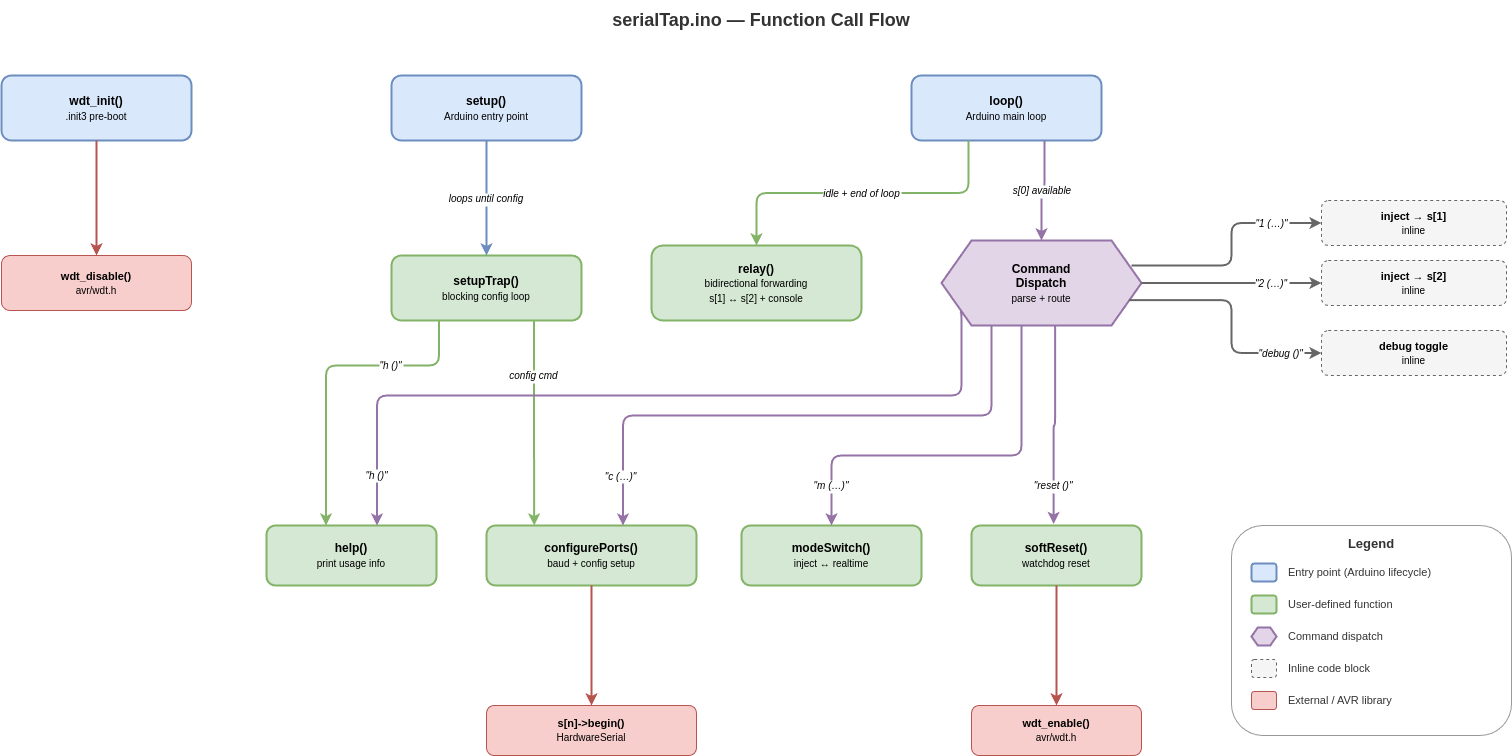

The diagram above was exported from draw.io. Its source (the exported page's mxGraphModel, read from the mxfile embedded in the PNG):
<mxGraphModel dx="2340" dy="1726" grid="1" gridSize="10" guides="1" tooltips="1" connect="1" arrows="1" fold="1" page="1" pageScale="1" pageWidth="1600" pageHeight="1000" math="0" shadow="0">
  <root>
    <mxCell id="0" />
    <mxCell id="1" parent="0" />
    <mxCell id="title" value="&lt;b&gt;serialTap.ino — Function Call Flow&lt;/b&gt;" style="text;html=1;align=center;verticalAlign=middle;whiteSpace=wrap;fontSize=18;fontColor=#333333;" parent="1" vertex="1">
      <mxGeometry x="350" y="15" width="900" height="40" as="geometry" />
    </mxCell>
    <mxCell id="wdt_init" value="&lt;b&gt;wdt_init()&lt;/b&gt;&lt;br&gt;&lt;font style=&quot;font-size:10px&quot;&gt;.init3 pre-boot&lt;/font&gt;" style="rounded=1;whiteSpace=wrap;html=1;fillColor=#dae8fc;strokeColor=#6c8ebf;strokeWidth=2;fontSize=12;" parent="1" vertex="1">
      <mxGeometry x="40" y="90" width="190" height="65" as="geometry" />
    </mxCell>
    <mxCell id="setup" value="&lt;b&gt;setup()&lt;/b&gt;&lt;br&gt;&lt;font style=&quot;font-size:10px&quot;&gt;Arduino entry point&lt;/font&gt;" style="rounded=1;whiteSpace=wrap;html=1;fillColor=#dae8fc;strokeColor=#6c8ebf;strokeWidth=2;fontSize=12;" parent="1" vertex="1">
      <mxGeometry x="430" y="90" width="190" height="65" as="geometry" />
    </mxCell>
    <mxCell id="loop" value="&lt;b&gt;loop()&lt;/b&gt;&lt;br&gt;&lt;font style=&quot;font-size:10px&quot;&gt;Arduino main loop&lt;/font&gt;" style="rounded=1;whiteSpace=wrap;html=1;fillColor=#dae8fc;strokeColor=#6c8ebf;strokeWidth=2;fontSize=12;" parent="1" vertex="1">
      <mxGeometry x="950" y="90" width="190" height="65" as="geometry" />
    </mxCell>
    <mxCell id="wdt_disable" value="&lt;b&gt;wdt_disable()&lt;/b&gt;&lt;br&gt;&lt;font style=&quot;font-size:10px&quot;&gt;avr/wdt.h&lt;/font&gt;" style="rounded=1;whiteSpace=wrap;html=1;fillColor=#f8cecc;strokeColor=#b85450;strokeWidth=1;fontSize=11;" parent="1" vertex="1">
      <mxGeometry x="40" y="270" width="190" height="55" as="geometry" />
    </mxCell>
    <mxCell id="setupTrap" value="&lt;b&gt;setupTrap()&lt;/b&gt;&lt;br&gt;&lt;font style=&quot;font-size:10px&quot;&gt;blocking config loop&lt;/font&gt;" style="rounded=1;whiteSpace=wrap;html=1;fillColor=#d5e8d4;strokeColor=#82b366;strokeWidth=2;fontSize=12;" parent="1" vertex="1">
      <mxGeometry x="430" y="270" width="190" height="65" as="geometry" />
    </mxCell>
    <mxCell id="relay_fn" value="&lt;b&gt;relay()&lt;/b&gt;&lt;br&gt;&lt;font style=&quot;font-size:10px&quot;&gt;bidirectional forwarding&lt;br&gt;s[1] ↔ s[2] + console&lt;/font&gt;" style="rounded=1;whiteSpace=wrap;html=1;fillColor=#d5e8d4;strokeColor=#82b366;strokeWidth=2;fontSize=12;" parent="1" vertex="1">
      <mxGeometry x="690" y="260" width="210" height="75" as="geometry" />
    </mxCell>
    <mxCell id="cmd_dispatch" value="&lt;b&gt;Command&lt;br&gt;Dispatch&lt;/b&gt;&lt;br&gt;&lt;font style=&quot;font-size:10px&quot;&gt;parse + route&lt;/font&gt;" style="shape=hexagon;perimeter=hexagonPerimeter2;whiteSpace=wrap;html=1;fillColor=#e1d5e7;strokeColor=#9673a6;strokeWidth=2;fontSize=12;size=0.15;" parent="1" vertex="1">
      <mxGeometry x="980" y="255" width="200" height="85" as="geometry" />
    </mxCell>
    <mxCell id="help_fn" value="&lt;b&gt;help()&lt;/b&gt;&lt;br&gt;&lt;font style=&quot;font-size:10px&quot;&gt;print usage info&lt;/font&gt;" style="rounded=1;whiteSpace=wrap;html=1;fillColor=#d5e8d4;strokeColor=#82b366;strokeWidth=2;fontSize=12;" parent="1" vertex="1">
      <mxGeometry x="305" y="540" width="170" height="60" as="geometry" />
    </mxCell>
    <mxCell id="configurePorts_fn" value="&lt;b&gt;configurePorts()&lt;/b&gt;&lt;br&gt;&lt;font style=&quot;font-size:10px&quot;&gt;baud + config setup&lt;/font&gt;" style="rounded=1;whiteSpace=wrap;html=1;fillColor=#d5e8d4;strokeColor=#82b366;strokeWidth=2;fontSize=12;" parent="1" vertex="1">
      <mxGeometry x="525" y="540" width="210" height="60" as="geometry" />
    </mxCell>
    <mxCell id="modeSwitch_fn" value="&lt;b&gt;modeSwitch()&lt;/b&gt;&lt;br&gt;&lt;font style=&quot;font-size:10px&quot;&gt;inject ↔ realtime&lt;/font&gt;" style="rounded=1;whiteSpace=wrap;html=1;fillColor=#d5e8d4;strokeColor=#82b366;strokeWidth=2;fontSize=12;" parent="1" vertex="1">
      <mxGeometry x="780" y="540" width="180" height="60" as="geometry" />
    </mxCell>
    <mxCell id="softReset_fn" value="&lt;b&gt;softReset()&lt;/b&gt;&lt;br&gt;&lt;font style=&quot;font-size:10px&quot;&gt;watchdog reset&lt;/font&gt;" style="rounded=1;whiteSpace=wrap;html=1;fillColor=#d5e8d4;strokeColor=#82b366;strokeWidth=2;fontSize=12;" parent="1" vertex="1">
      <mxGeometry x="1010" y="540" width="170" height="60" as="geometry" />
    </mxCell>
    <mxCell id="inject_s1" value="&lt;b&gt;inject → s[1]&lt;/b&gt;&lt;br&gt;&lt;font style=&quot;font-size:10px&quot;&gt;inline&lt;/font&gt;" style="rounded=1;whiteSpace=wrap;html=1;fillColor=#f5f5f5;strokeColor=#666666;strokeWidth=1;fontSize=11;dashed=1;" parent="1" vertex="1">
      <mxGeometry x="1360" y="215" width="185" height="45" as="geometry" />
    </mxCell>
    <mxCell id="inject_s2" value="&lt;b&gt;inject → s[2]&lt;/b&gt;&lt;br&gt;&lt;font style=&quot;font-size:10px&quot;&gt;inline&lt;/font&gt;" style="rounded=1;whiteSpace=wrap;html=1;fillColor=#f5f5f5;strokeColor=#666666;strokeWidth=1;fontSize=11;dashed=1;" parent="1" vertex="1">
      <mxGeometry x="1360" y="275" width="185" height="45" as="geometry" />
    </mxCell>
    <mxCell id="debug_toggle" value="&lt;b&gt;debug toggle&lt;/b&gt;&lt;br&gt;&lt;font style=&quot;font-size:10px&quot;&gt;inline&lt;/font&gt;" style="rounded=1;whiteSpace=wrap;html=1;fillColor=#f5f5f5;strokeColor=#666666;strokeWidth=1;fontSize=11;dashed=1;" parent="1" vertex="1">
      <mxGeometry x="1360" y="345" width="185" height="45" as="geometry" />
    </mxCell>
    <mxCell id="wdt_enable" value="&lt;b&gt;wdt_enable()&lt;/b&gt;&lt;br&gt;&lt;font style=&quot;font-size:10px&quot;&gt;avr/wdt.h&lt;/font&gt;" style="rounded=1;whiteSpace=wrap;html=1;fillColor=#f8cecc;strokeColor=#b85450;strokeWidth=1;fontSize=11;" parent="1" vertex="1">
      <mxGeometry x="1010" y="720" width="170" height="50" as="geometry" />
    </mxCell>
    <mxCell id="s_begin" value="&lt;b&gt;s[n]-&gt;begin()&lt;/b&gt;&lt;br&gt;&lt;font style=&quot;font-size:10px&quot;&gt;HardwareSerial&lt;/font&gt;" style="rounded=1;whiteSpace=wrap;html=1;fillColor=#f8cecc;strokeColor=#b85450;strokeWidth=1;fontSize=11;" parent="1" vertex="1">
      <mxGeometry x="525" y="720" width="210" height="50" as="geometry" />
    </mxCell>
    <mxCell id="e1" style="edgeStyle=orthogonalEdgeStyle;rounded=1;strokeWidth=2;strokeColor=#b85450;exitX=0.5;exitY=1;exitDx=0;exitDy=0;entryX=0.5;entryY=0;entryDx=0;entryDy=0;" parent="1" source="wdt_init" target="wdt_disable" edge="1">
      <mxGeometry relative="1" as="geometry" />
    </mxCell>
    <mxCell id="e2" value="loops until config" style="edgeStyle=orthogonalEdgeStyle;rounded=1;strokeWidth=2;strokeColor=#6c8ebf;fontSize=10;fontStyle=2;exitX=0.5;exitY=1;exitDx=0;exitDy=0;entryX=0.5;entryY=0;entryDx=0;entryDy=0;" parent="1" source="setup" target="setupTrap" edge="1">
      <mxGeometry relative="1" as="geometry" />
    </mxCell>
    <mxCell id="e3" value="idle + end of loop" style="edgeStyle=orthogonalEdgeStyle;rounded=1;strokeWidth=2;strokeColor=#82b366;fontSize=10;fontStyle=2;exitX=0.3;exitY=1;exitDx=0;exitDy=0;entryX=0.5;entryY=0;entryDx=0;entryDy=0;" parent="1" source="loop" target="relay_fn" edge="1">
      <mxGeometry relative="1" as="geometry" />
    </mxCell>
    <mxCell id="e4" value="s[0] available" style="edgeStyle=orthogonalEdgeStyle;rounded=1;strokeWidth=2;strokeColor=#9673a6;fontSize=10;fontStyle=2;exitX=0.7;exitY=1;exitDx=0;exitDy=0;entryX=0.5;entryY=0;entryDx=0;entryDy=0;entryPerimeter=0;" parent="1" source="loop" target="cmd_dispatch" edge="1">
      <mxGeometry relative="1" as="geometry" />
    </mxCell>
    <mxCell id="e5" value="&quot;h ()&quot;" style="edgeStyle=orthogonalEdgeStyle;rounded=1;strokeWidth=2;strokeColor=#82b366;fontSize=10;fontStyle=2;exitX=0.25;exitY=1;exitDx=0;exitDy=0;entryX=0.35;entryY=0;entryDx=0;entryDy=0;" parent="1" source="setupTrap" target="help_fn" edge="1">
      <mxGeometry x="-0.4182" relative="1" as="geometry">
        <Array as="points">
          <mxPoint x="478" y="380" />
          <mxPoint x="365" y="380" />
        </Array>
        <mxPoint as="offset" />
      </mxGeometry>
    </mxCell>
    <mxCell id="e6" value="config cmd" style="edgeStyle=orthogonalEdgeStyle;rounded=1;strokeWidth=2;strokeColor=#82b366;fontSize=10;fontStyle=2;exitX=0.75;exitY=1;exitDx=0;exitDy=0;entryX=0.227;entryY=0;entryDx=0;entryDy=0;entryPerimeter=0;" parent="1" source="setupTrap" target="configurePorts_fn" edge="1">
      <mxGeometry x="-0.4639" relative="1" as="geometry">
        <mxPoint as="offset" />
      </mxGeometry>
    </mxCell>
    <mxCell id="e7" value="&quot;h ()&quot;" style="edgeStyle=orthogonalEdgeStyle;rounded=1;strokeWidth=2;strokeColor=#9673a6;fontSize=10;fontStyle=2;exitX=0.092;exitY=0.842;exitDx=0;exitDy=0;exitPerimeter=0;entryX=0.65;entryY=0;entryDx=0;entryDy=0;" parent="1" source="cmd_dispatch" target="help_fn" edge="1">
      <mxGeometry x="0.8749" relative="1" as="geometry">
        <Array as="points">
          <mxPoint x="1000" y="327" />
          <mxPoint x="1000" y="410" />
          <mxPoint x="416" y="410" />
        </Array>
        <mxPoint as="offset" />
      </mxGeometry>
    </mxCell>
    <mxCell id="e8" value="&quot;c (…)&quot;" style="edgeStyle=orthogonalEdgeStyle;rounded=1;strokeWidth=2;strokeColor=#9673a6;fontSize=10;fontStyle=2;exitX=0.25;exitY=1;exitDx=0;exitDy=0;exitPerimeter=0;entryX=0.65;entryY=0;entryDx=0;entryDy=0;" parent="1" source="cmd_dispatch" target="configurePorts_fn" edge="1">
      <mxGeometry x="0.8241" y="-2" relative="1" as="geometry">
        <Array as="points">
          <mxPoint x="1030" y="430" />
          <mxPoint x="662" y="430" />
        </Array>
        <mxPoint as="offset" />
      </mxGeometry>
    </mxCell>
    <mxCell id="e9" value="&quot;m (…)&quot;" style="edgeStyle=orthogonalEdgeStyle;rounded=1;strokeWidth=2;strokeColor=#9673a6;fontSize=10;fontStyle=2;exitX=0.4;exitY=1;exitDx=0;exitDy=0;exitPerimeter=0;entryX=0.5;entryY=0;entryDx=0;entryDy=0;" parent="1" source="cmd_dispatch" target="modeSwitch_fn" edge="1">
      <mxGeometry x="0.7949" relative="1" as="geometry">
        <Array as="points">
          <mxPoint x="1060" y="470" />
          <mxPoint x="870" y="470" />
        </Array>
        <mxPoint as="offset" />
      </mxGeometry>
    </mxCell>
    <mxCell id="e10" value="&quot;reset ()&quot;" style="edgeStyle=orthogonalEdgeStyle;rounded=1;strokeWidth=2;strokeColor=#9673a6;fontSize=10;fontStyle=2;exitX=0.568;exitY=0.999;exitDx=0;exitDy=0;exitPerimeter=0;entryX=0.483;entryY=-0.025;entryDx=0;entryDy=0;entryPerimeter=0;" parent="1" source="cmd_dispatch" target="softReset_fn" edge="1">
      <mxGeometry x="0.6152" relative="1" as="geometry">
        <mxPoint as="offset" />
      </mxGeometry>
    </mxCell>
    <mxCell id="e11" value="&quot;1 (…)&quot;" style="edgeStyle=orthogonalEdgeStyle;rounded=1;strokeWidth=2;strokeColor=#666666;fontSize=10;fontStyle=2;exitX=0.95;exitY=0.294;exitDx=0;exitDy=0;exitPerimeter=0;entryX=0;entryY=0.5;entryDx=0;entryDy=0;" parent="1" source="cmd_dispatch" target="inject_s1" edge="1">
      <mxGeometry x="0.5699" relative="1" as="geometry">
        <mxPoint as="offset" />
      </mxGeometry>
    </mxCell>
    <mxCell id="e12" value="&quot;2 (…)&quot;" style="rounded=1;strokeWidth=2;strokeColor=#666666;fontSize=10;fontStyle=2;exitX=1;exitY=0.5;exitDx=0;exitDy=0;exitPerimeter=0;entryX=0;entryY=0.5;entryDx=0;entryDy=0;" parent="1" source="cmd_dispatch" target="inject_s2" edge="1">
      <mxGeometry x="0.4444" relative="1" as="geometry">
        <mxPoint as="offset" />
      </mxGeometry>
    </mxCell>
    <mxCell id="e13" value="&quot;debug ()&quot;" style="edgeStyle=orthogonalEdgeStyle;rounded=1;strokeWidth=2;strokeColor=#666666;fontSize=10;fontStyle=2;exitX=0.938;exitY=0.701;exitDx=0;exitDy=0;exitPerimeter=0;entryX=0;entryY=0.5;entryDx=0;entryDy=0;" parent="1" source="cmd_dispatch" target="debug_toggle" edge="1">
      <mxGeometry x="0.6739" relative="1" as="geometry">
        <mxPoint as="offset" />
      </mxGeometry>
    </mxCell>
    <mxCell id="e14" style="edgeStyle=orthogonalEdgeStyle;rounded=1;strokeWidth=2;strokeColor=#b85450;exitX=0.5;exitY=1;exitDx=0;exitDy=0;entryX=0.5;entryY=0;entryDx=0;entryDy=0;" parent="1" source="softReset_fn" target="wdt_enable" edge="1">
      <mxGeometry relative="1" as="geometry" />
    </mxCell>
    <mxCell id="e15" style="edgeStyle=orthogonalEdgeStyle;rounded=1;strokeWidth=2;strokeColor=#b85450;exitX=0.5;exitY=1;exitDx=0;exitDy=0;entryX=0.5;entryY=0;entryDx=0;entryDy=0;" parent="1" source="configurePorts_fn" target="s_begin" edge="1">
      <mxGeometry relative="1" as="geometry" />
    </mxCell>
    <mxCell id="legend_box" value="" style="rounded=1;whiteSpace=wrap;html=1;fillColor=#FFFFFF;strokeColor=#999999;strokeWidth=1;" parent="1" vertex="1">
      <mxGeometry x="1270" y="540" width="280" height="210" as="geometry" />
    </mxCell>
    <mxCell id="legend_title" value="&lt;b&gt;Legend&lt;/b&gt;" style="text;html=1;align=center;verticalAlign=middle;whiteSpace=wrap;fontSize=13;fontColor=#333333;" parent="1" vertex="1">
      <mxGeometry x="1280" y="545" width="260" height="25" as="geometry" />
    </mxCell>
    <mxCell id="ls1" value="" style="rounded=1;whiteSpace=wrap;html=1;fillColor=#dae8fc;strokeColor=#6c8ebf;strokeWidth=2;" parent="1" vertex="1">
      <mxGeometry x="1290" y="578" width="25" height="18" as="geometry" />
    </mxCell>
    <mxCell id="ll1" value="Entry point (Arduino lifecycle)" style="text;html=1;align=left;verticalAlign=middle;whiteSpace=wrap;fontSize=11;fontColor=#333333;" parent="1" vertex="1">
      <mxGeometry x="1325" y="575" width="210" height="24" as="geometry" />
    </mxCell>
    <mxCell id="ls2" value="" style="rounded=1;whiteSpace=wrap;html=1;fillColor=#d5e8d4;strokeColor=#82b366;strokeWidth=2;" parent="1" vertex="1">
      <mxGeometry x="1290" y="610" width="25" height="18" as="geometry" />
    </mxCell>
    <mxCell id="ll2" value="User-defined function" style="text;html=1;align=left;verticalAlign=middle;whiteSpace=wrap;fontSize=11;fontColor=#333333;" parent="1" vertex="1">
      <mxGeometry x="1325" y="607" width="210" height="24" as="geometry" />
    </mxCell>
    <mxCell id="ls3" value="" style="shape=hexagon;perimeter=hexagonPerimeter2;whiteSpace=wrap;html=1;fillColor=#e1d5e7;strokeColor=#9673a6;strokeWidth=2;size=0.25;" parent="1" vertex="1">
      <mxGeometry x="1290" y="642" width="25" height="18" as="geometry" />
    </mxCell>
    <mxCell id="ll3" value="Command dispatch" style="text;html=1;align=left;verticalAlign=middle;whiteSpace=wrap;fontSize=11;fontColor=#333333;" parent="1" vertex="1">
      <mxGeometry x="1325" y="639" width="210" height="24" as="geometry" />
    </mxCell>
    <mxCell id="ls4" value="" style="rounded=1;whiteSpace=wrap;html=1;fillColor=#f5f5f5;strokeColor=#666666;strokeWidth=1;dashed=1;" parent="1" vertex="1">
      <mxGeometry x="1290" y="674" width="25" height="18" as="geometry" />
    </mxCell>
    <mxCell id="ll4" value="Inline code block" style="text;html=1;align=left;verticalAlign=middle;whiteSpace=wrap;fontSize=11;fontColor=#333333;" parent="1" vertex="1">
      <mxGeometry x="1325" y="671" width="210" height="24" as="geometry" />
    </mxCell>
    <mxCell id="ls5" value="" style="rounded=1;whiteSpace=wrap;html=1;fillColor=#f8cecc;strokeColor=#b85450;strokeWidth=1;" parent="1" vertex="1">
      <mxGeometry x="1290" y="706" width="25" height="18" as="geometry" />
    </mxCell>
    <mxCell id="ll5" value="External / AVR library" style="text;html=1;align=left;verticalAlign=middle;whiteSpace=wrap;fontSize=11;fontColor=#333333;" parent="1" vertex="1">
      <mxGeometry x="1325" y="703" width="210" height="24" as="geometry" />
    </mxCell>
  </root>
</mxGraphModel>